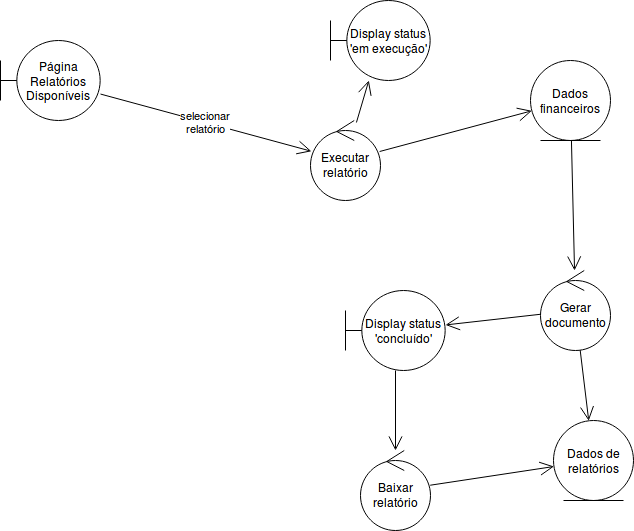

The diagram above was exported from draw.io. Its source (the exported page's mxGraphModel, read from the mxfile embedded in the PNG):
<mxGraphModel dx="1596" dy="422" grid="1" gridSize="10" guides="1" tooltips="1" connect="1" arrows="1" fold="1" page="1" pageScale="1" pageWidth="827" pageHeight="1169" math="0" shadow="0">
  <root>
    <mxCell id="0" />
    <mxCell id="1" parent="0" />
    <mxCell id="gy65wcQtd7WjFQjlfKVl-1" value="Página Relatórios Disponíveis" style="shape=umlBoundary;whiteSpace=wrap;html=1;" parent="1" vertex="1">
      <mxGeometry x="-140" y="40" width="100" height="80" as="geometry" />
    </mxCell>
    <mxCell id="gy65wcQtd7WjFQjlfKVl-3" value="&lt;div&gt;selecionar&lt;/div&gt;&lt;div&gt;relatório&lt;/div&gt;" style="endArrow=open;endFill=1;endSize=12;html=1;" parent="1" source="gy65wcQtd7WjFQjlfKVl-1" target="gy65wcQtd7WjFQjlfKVl-4" edge="1">
      <mxGeometry width="160" relative="1" as="geometry">
        <mxPoint x="-250" y="160" as="sourcePoint" />
        <mxPoint x="-19.971050694303358" y="98.37343950259049" as="targetPoint" />
      </mxGeometry>
    </mxCell>
    <mxCell id="gy65wcQtd7WjFQjlfKVl-4" value="Executar relatório" style="ellipse;shape=umlControl;whiteSpace=wrap;html=1;" parent="1" vertex="1">
      <mxGeometry x="170" y="120" width="70" height="80" as="geometry" />
    </mxCell>
    <mxCell id="gy65wcQtd7WjFQjlfKVl-6" value="Dados financeiros" style="ellipse;shape=umlEntity;whiteSpace=wrap;html=1;" parent="1" vertex="1">
      <mxGeometry x="390" y="60" width="80" height="80" as="geometry" />
    </mxCell>
    <mxCell id="gy65wcQtd7WjFQjlfKVl-7" value="" style="endArrow=open;endFill=1;endSize=12;html=1;" parent="1" source="gy65wcQtd7WjFQjlfKVl-4" target="gy65wcQtd7WjFQjlfKVl-6" edge="1">
      <mxGeometry width="160" relative="1" as="geometry">
        <mxPoint x="-250" y="170" as="sourcePoint" />
        <mxPoint x="-90" y="170" as="targetPoint" />
      </mxGeometry>
    </mxCell>
    <mxCell id="gy65wcQtd7WjFQjlfKVl-8" value="Gerar documento" style="ellipse;shape=umlControl;whiteSpace=wrap;html=1;" parent="1" vertex="1">
      <mxGeometry x="400" y="270" width="70" height="80" as="geometry" />
    </mxCell>
    <mxCell id="gy65wcQtd7WjFQjlfKVl-9" value="" style="endArrow=open;endFill=1;endSize=12;html=1;" parent="1" source="gy65wcQtd7WjFQjlfKVl-6" target="gy65wcQtd7WjFQjlfKVl-8" edge="1">
      <mxGeometry width="160" relative="1" as="geometry">
        <mxPoint x="-250" y="370" as="sourcePoint" />
        <mxPoint x="-90" y="370" as="targetPoint" />
      </mxGeometry>
    </mxCell>
    <mxCell id="gy65wcQtd7WjFQjlfKVl-10" value="" style="endArrow=open;endFill=1;endSize=12;html=1;" parent="1" source="gy65wcQtd7WjFQjlfKVl-4" target="gy65wcQtd7WjFQjlfKVl-11" edge="1">
      <mxGeometry width="160" relative="1" as="geometry">
        <mxPoint x="-250" y="370" as="sourcePoint" />
        <mxPoint x="-90" y="370" as="targetPoint" />
      </mxGeometry>
    </mxCell>
    <mxCell id="gy65wcQtd7WjFQjlfKVl-11" value="Display status 'em execução'" style="shape=umlBoundary;whiteSpace=wrap;html=1;" parent="1" vertex="1">
      <mxGeometry x="190" width="100" height="80" as="geometry" />
    </mxCell>
    <mxCell id="gy65wcQtd7WjFQjlfKVl-12" value="Display status 'concluído'" style="shape=umlBoundary;whiteSpace=wrap;html=1;" parent="1" vertex="1">
      <mxGeometry x="205" y="290" width="100" height="80" as="geometry" />
    </mxCell>
    <mxCell id="gy65wcQtd7WjFQjlfKVl-13" value="" style="endArrow=open;endFill=1;endSize=12;html=1;" parent="1" source="gy65wcQtd7WjFQjlfKVl-8" target="gy65wcQtd7WjFQjlfKVl-12" edge="1">
      <mxGeometry width="160" relative="1" as="geometry">
        <mxPoint x="-250" y="390" as="sourcePoint" />
        <mxPoint x="-90" y="390" as="targetPoint" />
      </mxGeometry>
    </mxCell>
    <mxCell id="gy65wcQtd7WjFQjlfKVl-14" value="Dados de relatórios" style="ellipse;shape=umlEntity;whiteSpace=wrap;html=1;" parent="1" vertex="1">
      <mxGeometry x="413" y="420" width="80" height="80" as="geometry" />
    </mxCell>
    <mxCell id="gy65wcQtd7WjFQjlfKVl-15" value="" style="endArrow=open;endFill=1;endSize=12;html=1;" parent="1" source="gy65wcQtd7WjFQjlfKVl-8" target="gy65wcQtd7WjFQjlfKVl-14" edge="1">
      <mxGeometry width="160" relative="1" as="geometry">
        <mxPoint x="-250" y="520" as="sourcePoint" />
        <mxPoint x="-90" y="520" as="targetPoint" />
      </mxGeometry>
    </mxCell>
    <mxCell id="gy65wcQtd7WjFQjlfKVl-16" value="Baixar relatório" style="ellipse;shape=umlControl;whiteSpace=wrap;html=1;" parent="1" vertex="1">
      <mxGeometry x="220" y="450" width="70" height="80" as="geometry" />
    </mxCell>
    <mxCell id="gy65wcQtd7WjFQjlfKVl-17" value="" style="endArrow=open;endFill=1;endSize=12;html=1;" parent="1" source="gy65wcQtd7WjFQjlfKVl-12" target="gy65wcQtd7WjFQjlfKVl-16" edge="1">
      <mxGeometry width="160" relative="1" as="geometry">
        <mxPoint x="-250" y="550" as="sourcePoint" />
        <mxPoint x="-90" y="550" as="targetPoint" />
      </mxGeometry>
    </mxCell>
    <mxCell id="gy65wcQtd7WjFQjlfKVl-18" value="" style="endArrow=open;endFill=1;endSize=12;html=1;" parent="1" source="gy65wcQtd7WjFQjlfKVl-16" target="gy65wcQtd7WjFQjlfKVl-14" edge="1">
      <mxGeometry width="160" relative="1" as="geometry">
        <mxPoint x="-250" y="550" as="sourcePoint" />
        <mxPoint x="-90" y="550" as="targetPoint" />
      </mxGeometry>
    </mxCell>
  </root>
</mxGraphModel>